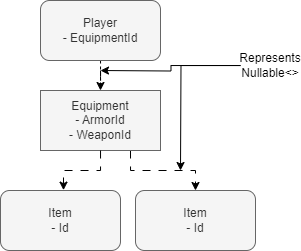

The diagram above was exported from draw.io. Its source (the exported page's mxGraphModel, read from the mxfile embedded in the PNG):
<mxGraphModel dx="819" dy="446" grid="1" gridSize="10" guides="1" tooltips="1" connect="1" arrows="1" fold="1" page="1" pageScale="1" pageWidth="850" pageHeight="1100" math="0" shadow="0">
  <root>
    <mxCell id="0" />
    <mxCell id="1" parent="0" />
    <mxCell id="zf-Py3CxGWfCrSvWSoN8-3" style="edgeStyle=orthogonalEdgeStyle;rounded=0;orthogonalLoop=1;jettySize=auto;html=1;entryX=0.5;entryY=0;entryDx=0;entryDy=0;dashed=1;" edge="1" parent="1" source="zf-Py3CxGWfCrSvWSoN8-1" target="zf-Py3CxGWfCrSvWSoN8-2">
      <mxGeometry relative="1" as="geometry" />
    </mxCell>
    <mxCell id="zf-Py3CxGWfCrSvWSoN8-1" value="Player&lt;div&gt;- EquipmentId&lt;/div&gt;" style="rounded=1;whiteSpace=wrap;html=1;fillColor=#f5f5f5;fontColor=#333333;strokeColor=#666666;" vertex="1" parent="1">
      <mxGeometry x="270" y="70" width="120" height="60" as="geometry" />
    </mxCell>
    <mxCell id="zf-Py3CxGWfCrSvWSoN8-7" style="edgeStyle=orthogonalEdgeStyle;rounded=0;orthogonalLoop=1;jettySize=auto;html=1;exitX=0.75;exitY=1;exitDx=0;exitDy=0;dashed=1;dashPattern=8 8;" edge="1" parent="1" source="zf-Py3CxGWfCrSvWSoN8-2" target="zf-Py3CxGWfCrSvWSoN8-5">
      <mxGeometry relative="1" as="geometry" />
    </mxCell>
    <mxCell id="zf-Py3CxGWfCrSvWSoN8-2" value="Equipment&lt;div&gt;- ArmorId&lt;/div&gt;&lt;div&gt;- WeaponId&lt;/div&gt;" style="rounded=0;whiteSpace=wrap;html=1;fillColor=#f5f5f5;fontColor=#333333;strokeColor=#666666;" vertex="1" parent="1">
      <mxGeometry x="270" y="160" width="120" height="60" as="geometry" />
    </mxCell>
    <mxCell id="zf-Py3CxGWfCrSvWSoN8-4" value="Item&lt;div&gt;- Id&lt;/div&gt;" style="rounded=1;whiteSpace=wrap;html=1;fillColor=#f5f5f5;fontColor=#333333;strokeColor=#666666;" vertex="1" parent="1">
      <mxGeometry x="230" y="260" width="120" height="60" as="geometry" />
    </mxCell>
    <mxCell id="zf-Py3CxGWfCrSvWSoN8-5" value="Item&lt;div&gt;- Id&lt;/div&gt;" style="rounded=1;whiteSpace=wrap;html=1;fillColor=#f5f5f5;fontColor=#333333;strokeColor=#666666;" vertex="1" parent="1">
      <mxGeometry x="365" y="260" width="120" height="60" as="geometry" />
    </mxCell>
    <mxCell id="zf-Py3CxGWfCrSvWSoN8-6" style="edgeStyle=orthogonalEdgeStyle;rounded=0;orthogonalLoop=1;jettySize=auto;html=1;entryX=0.525;entryY=-0.006;entryDx=0;entryDy=0;entryPerimeter=0;dashed=1;dashPattern=8 8;" edge="1" parent="1" source="zf-Py3CxGWfCrSvWSoN8-2" target="zf-Py3CxGWfCrSvWSoN8-4">
      <mxGeometry relative="1" as="geometry" />
    </mxCell>
    <mxCell id="86DOBfylUanZmEoqdanm-2" style="edgeStyle=orthogonalEdgeStyle;rounded=0;orthogonalLoop=1;jettySize=auto;html=1;" edge="1" parent="1" source="86DOBfylUanZmEoqdanm-1">
      <mxGeometry relative="1" as="geometry">
        <mxPoint x="330" y="140" as="targetPoint" />
      </mxGeometry>
    </mxCell>
    <mxCell id="86DOBfylUanZmEoqdanm-3" style="edgeStyle=orthogonalEdgeStyle;rounded=0;orthogonalLoop=1;jettySize=auto;html=1;" edge="1" parent="1" source="86DOBfylUanZmEoqdanm-1">
      <mxGeometry relative="1" as="geometry">
        <mxPoint x="410" y="240" as="targetPoint" />
      </mxGeometry>
    </mxCell>
    <mxCell id="86DOBfylUanZmEoqdanm-1" value="Represents Nullable&amp;lt;&amp;gt;" style="text;html=1;align=center;verticalAlign=middle;whiteSpace=wrap;rounded=0;" vertex="1" parent="1">
      <mxGeometry x="470" y="120" width="60" height="30" as="geometry" />
    </mxCell>
  </root>
</mxGraphModel>